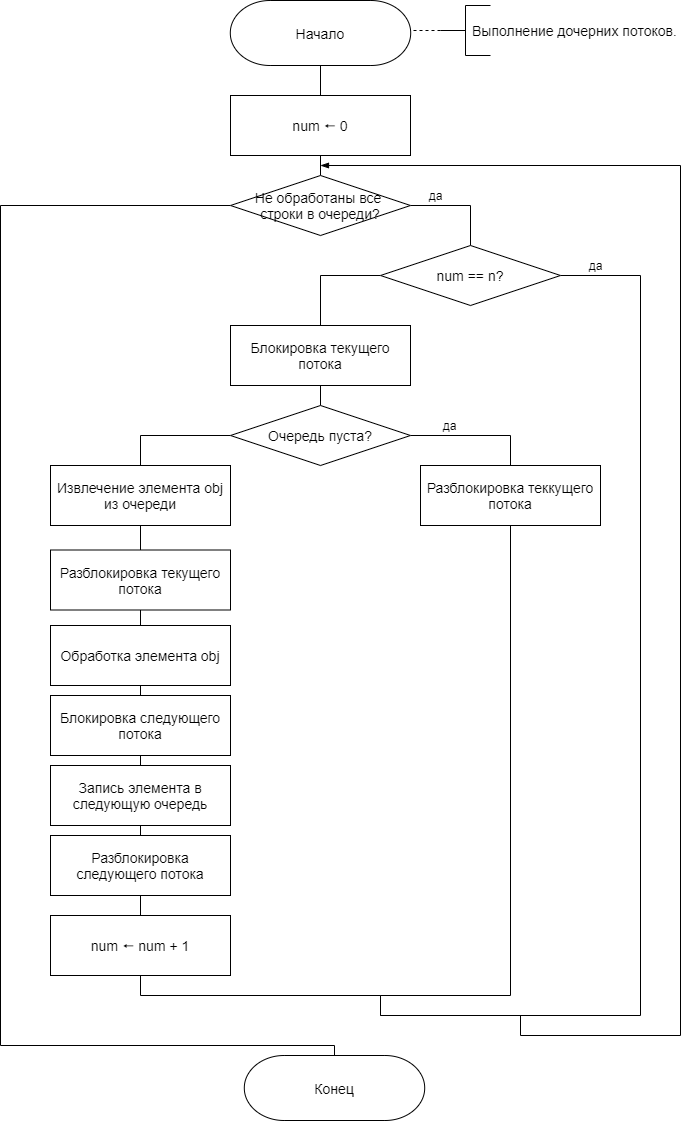

The diagram above was exported from draw.io. Its source (the exported page's mxGraphModel, read from the mxfile embedded in the PNG):
<mxGraphModel dx="2048" dy="1168" grid="1" gridSize="10" guides="1" tooltips="1" connect="1" arrows="1" fold="1" page="1" pageScale="1" pageWidth="827" pageHeight="1169" math="0" shadow="0">
  <root>
    <mxCell id="GUCOwjhblWaJ7YWxxaan-0" />
    <mxCell id="GUCOwjhblWaJ7YWxxaan-1" parent="GUCOwjhblWaJ7YWxxaan-0" />
    <mxCell id="gge0CSZHU-EmsOaVRhA_-0" style="edgeStyle=orthogonalEdgeStyle;rounded=0;orthogonalLoop=1;jettySize=auto;html=1;exitX=0.5;exitY=1;exitDx=0;exitDy=0;exitPerimeter=0;entryX=0.5;entryY=0;entryDx=0;entryDy=0;endArrow=none;endFill=0;" edge="1" parent="GUCOwjhblWaJ7YWxxaan-1" source="gge0CSZHU-EmsOaVRhA_-1">
      <mxGeometry relative="1" as="geometry">
        <mxPoint x="400" y="130" as="targetPoint" />
      </mxGeometry>
    </mxCell>
    <mxCell id="gge0CSZHU-EmsOaVRhA_-1" value="&lt;span style=&quot;font-size: 14px&quot;&gt;Начало&lt;/span&gt;" style="strokeWidth=1;html=1;shape=stencil(xVVNb4MwDP01HJmAaFV7nFh37GWTdnapC1FDgpysH/9+gYBaSukgl0kc8Hvwnu3YSsBSXUCFQRJJKDFg70GSfCGVXIJRZAPLFA5eRC48uXC1dCHoCjPjsCMQh61Ax2hD6oAnvjOtApcFEjc1y9ZB9Ga/qR+WZkpKK8KV1D3mhrdiwKX9Nzo7sejl1dlc2thFlXUo0SD10GtxGwcEyYe3UzzN6dPDqV9R5/uX0/d8p9jPae3TvfjeLJ7YwY1HYQ/slquJB+Zl16nPr86rmQO7ydWN2LHUImMLyNItZIec1I/cPUyygnq5B0RHl+qI1+zZ3Xw/q79TEFzeKCyW8xWAMvtC3eC3k06Xfk7nEM5ch6QM1G3o6QugHEOrE+4F5D1KnxCrG7g9+8fpLjwqvuvZNIl/LNnnjDOhND7ZBIsP5qxBR4aTpXtF+GRq91wIdzuNLcRAoEHdXdkAvw==);whiteSpace=wrap;" vertex="1" parent="GUCOwjhblWaJ7YWxxaan-1">
      <mxGeometry x="270" y="35" width="260" height="65" as="geometry" />
    </mxCell>
    <mxCell id="u629SqYJxtFjRSyRZGW--36" style="edgeStyle=orthogonalEdgeStyle;rounded=0;orthogonalLoop=1;jettySize=auto;html=1;exitX=0;exitY=0.5;exitDx=0;exitDy=0;exitPerimeter=0;entryX=0.847;entryY=0.478;entryDx=0;entryDy=0;entryPerimeter=0;endArrow=none;endFill=0;dashed=1;" edge="1" parent="GUCOwjhblWaJ7YWxxaan-1" source="gge0CSZHU-EmsOaVRhA_-3" target="gge0CSZHU-EmsOaVRhA_-1">
      <mxGeometry relative="1" as="geometry" />
    </mxCell>
    <mxCell id="gge0CSZHU-EmsOaVRhA_-3" value="" style="strokeWidth=1;html=1;shape=mxgraph.flowchart.annotation_2;align=left;labelPosition=right;pointerEvents=1;" vertex="1" parent="GUCOwjhblWaJ7YWxxaan-1">
      <mxGeometry x="520" y="40" width="50" height="50" as="geometry" />
    </mxCell>
    <mxCell id="gge0CSZHU-EmsOaVRhA_-6" value="&lt;font style=&quot;font-size: 14px&quot;&gt;Выполнение дочерних потоков.&lt;br&gt;&lt;/font&gt;" style="text;html=1;align=left;verticalAlign=middle;resizable=0;points=[];autosize=1;strokeColor=none;" vertex="1" parent="GUCOwjhblWaJ7YWxxaan-1">
      <mxGeometry x="550" y="55" width="220" height="20" as="geometry" />
    </mxCell>
    <mxCell id="Bcva3x253MUgvd-973XJ-2" style="edgeStyle=orthogonalEdgeStyle;rounded=0;orthogonalLoop=1;jettySize=auto;html=1;exitX=0.5;exitY=1;exitDx=0;exitDy=0;entryX=0.5;entryY=0;entryDx=0;entryDy=0;endArrow=none;endFill=0;" edge="1" parent="GUCOwjhblWaJ7YWxxaan-1" source="Bcva3x253MUgvd-973XJ-0" target="Bcva3x253MUgvd-973XJ-1">
      <mxGeometry relative="1" as="geometry" />
    </mxCell>
    <mxCell id="Bcva3x253MUgvd-973XJ-0" value="&lt;font style=&quot;font-size: 14px&quot;&gt;num&amp;nbsp;🠔 0&lt;/font&gt;" style="rounded=0;whiteSpace=wrap;html=1;" vertex="1" parent="GUCOwjhblWaJ7YWxxaan-1">
      <mxGeometry x="310" y="130" width="180" height="60" as="geometry" />
    </mxCell>
    <mxCell id="Bcva3x253MUgvd-973XJ-4" style="edgeStyle=orthogonalEdgeStyle;rounded=0;orthogonalLoop=1;jettySize=auto;html=1;exitX=1;exitY=0.5;exitDx=0;exitDy=0;entryX=0.5;entryY=0;entryDx=0;entryDy=0;endArrow=none;endFill=0;" edge="1" parent="GUCOwjhblWaJ7YWxxaan-1" source="Bcva3x253MUgvd-973XJ-1" target="Bcva3x253MUgvd-973XJ-3">
      <mxGeometry relative="1" as="geometry">
        <mxPoint x="600" y="280" as="targetPoint" />
      </mxGeometry>
    </mxCell>
    <mxCell id="u629SqYJxtFjRSyRZGW--39" style="edgeStyle=orthogonalEdgeStyle;rounded=0;orthogonalLoop=1;jettySize=auto;html=1;exitX=0;exitY=0.5;exitDx=0;exitDy=0;entryX=0.5;entryY=0;entryDx=0;entryDy=0;entryPerimeter=0;endArrow=none;endFill=0;" edge="1" parent="GUCOwjhblWaJ7YWxxaan-1" source="Bcva3x253MUgvd-973XJ-1" target="u629SqYJxtFjRSyRZGW--20">
      <mxGeometry relative="1" as="geometry">
        <Array as="points">
          <mxPoint x="80" y="240" />
          <mxPoint x="80" y="1080" />
          <mxPoint x="414" y="1080" />
        </Array>
      </mxGeometry>
    </mxCell>
    <mxCell id="Bcva3x253MUgvd-973XJ-1" value="&lt;font style=&quot;font-size: 14px&quot;&gt;Не обработаны все &lt;br&gt;строки в очереди?&lt;/font&gt;" style="rhombus;whiteSpace=wrap;html=1;" vertex="1" parent="GUCOwjhblWaJ7YWxxaan-1">
      <mxGeometry x="310" y="210" width="180" height="60" as="geometry" />
    </mxCell>
    <mxCell id="u629SqYJxtFjRSyRZGW--17" style="edgeStyle=orthogonalEdgeStyle;rounded=0;orthogonalLoop=1;jettySize=auto;html=1;exitX=0;exitY=0.5;exitDx=0;exitDy=0;entryX=0.5;entryY=0;entryDx=0;entryDy=0;endArrow=none;endFill=0;" edge="1" parent="GUCOwjhblWaJ7YWxxaan-1" source="Bcva3x253MUgvd-973XJ-3" target="u629SqYJxtFjRSyRZGW--0">
      <mxGeometry relative="1" as="geometry" />
    </mxCell>
    <mxCell id="u629SqYJxtFjRSyRZGW--37" style="edgeStyle=orthogonalEdgeStyle;rounded=0;orthogonalLoop=1;jettySize=auto;html=1;exitX=1;exitY=0.5;exitDx=0;exitDy=0;endArrow=none;endFill=0;" edge="1" parent="GUCOwjhblWaJ7YWxxaan-1" source="Bcva3x253MUgvd-973XJ-3">
      <mxGeometry relative="1" as="geometry">
        <mxPoint x="720" y="1050" as="targetPoint" />
      </mxGeometry>
    </mxCell>
    <mxCell id="Bcva3x253MUgvd-973XJ-3" value="&lt;font style=&quot;font-size: 14px&quot;&gt;num == n?&lt;/font&gt;" style="rhombus;whiteSpace=wrap;html=1;" vertex="1" parent="GUCOwjhblWaJ7YWxxaan-1">
      <mxGeometry x="460" y="280" width="180" height="60" as="geometry" />
    </mxCell>
    <mxCell id="u629SqYJxtFjRSyRZGW--16" style="edgeStyle=orthogonalEdgeStyle;rounded=0;orthogonalLoop=1;jettySize=auto;html=1;exitX=0.5;exitY=1;exitDx=0;exitDy=0;entryX=0.5;entryY=0;entryDx=0;entryDy=0;endArrow=none;endFill=0;" edge="1" parent="GUCOwjhblWaJ7YWxxaan-1" source="u629SqYJxtFjRSyRZGW--0" target="u629SqYJxtFjRSyRZGW--1">
      <mxGeometry relative="1" as="geometry" />
    </mxCell>
    <mxCell id="u629SqYJxtFjRSyRZGW--0" value="&lt;font style=&quot;font-size: 14px&quot;&gt;Блокировка текущего потока&lt;/font&gt;" style="rounded=0;whiteSpace=wrap;html=1;" vertex="1" parent="GUCOwjhblWaJ7YWxxaan-1">
      <mxGeometry x="310" y="360" width="180" height="60" as="geometry" />
    </mxCell>
    <mxCell id="u629SqYJxtFjRSyRZGW--9" style="edgeStyle=orthogonalEdgeStyle;rounded=0;orthogonalLoop=1;jettySize=auto;html=1;exitX=0;exitY=0.5;exitDx=0;exitDy=0;entryX=0.5;entryY=0;entryDx=0;entryDy=0;endArrow=none;endFill=0;" edge="1" parent="GUCOwjhblWaJ7YWxxaan-1" source="u629SqYJxtFjRSyRZGW--1" target="u629SqYJxtFjRSyRZGW--2">
      <mxGeometry relative="1" as="geometry" />
    </mxCell>
    <mxCell id="u629SqYJxtFjRSyRZGW--19" style="edgeStyle=orthogonalEdgeStyle;rounded=0;orthogonalLoop=1;jettySize=auto;html=1;exitX=1;exitY=0.5;exitDx=0;exitDy=0;entryX=0.5;entryY=0;entryDx=0;entryDy=0;endArrow=none;endFill=0;" edge="1" parent="GUCOwjhblWaJ7YWxxaan-1" source="u629SqYJxtFjRSyRZGW--1" target="u629SqYJxtFjRSyRZGW--18">
      <mxGeometry relative="1" as="geometry" />
    </mxCell>
    <mxCell id="u629SqYJxtFjRSyRZGW--1" value="&lt;font style=&quot;font-size: 14px&quot;&gt;Очередь пуста?&lt;/font&gt;" style="rhombus;whiteSpace=wrap;html=1;" vertex="1" parent="GUCOwjhblWaJ7YWxxaan-1">
      <mxGeometry x="310" y="440" width="180" height="60" as="geometry" />
    </mxCell>
    <mxCell id="u629SqYJxtFjRSyRZGW--10" style="edgeStyle=orthogonalEdgeStyle;rounded=0;orthogonalLoop=1;jettySize=auto;html=1;exitX=0.5;exitY=1;exitDx=0;exitDy=0;entryX=0.5;entryY=0;entryDx=0;entryDy=0;endArrow=none;endFill=0;" edge="1" parent="GUCOwjhblWaJ7YWxxaan-1" source="u629SqYJxtFjRSyRZGW--2" target="u629SqYJxtFjRSyRZGW--3">
      <mxGeometry relative="1" as="geometry" />
    </mxCell>
    <mxCell id="u629SqYJxtFjRSyRZGW--2" value="&lt;font style=&quot;font-size: 14px&quot;&gt;Извлечение элемента obj из очереди&lt;/font&gt;" style="rounded=0;whiteSpace=wrap;html=1;" vertex="1" parent="GUCOwjhblWaJ7YWxxaan-1">
      <mxGeometry x="130" y="500" width="180" height="60" as="geometry" />
    </mxCell>
    <mxCell id="u629SqYJxtFjRSyRZGW--11" style="edgeStyle=orthogonalEdgeStyle;rounded=0;orthogonalLoop=1;jettySize=auto;html=1;exitX=0.5;exitY=1;exitDx=0;exitDy=0;entryX=0.5;entryY=0;entryDx=0;entryDy=0;endArrow=none;endFill=0;" edge="1" parent="GUCOwjhblWaJ7YWxxaan-1" source="u629SqYJxtFjRSyRZGW--3" target="u629SqYJxtFjRSyRZGW--4">
      <mxGeometry relative="1" as="geometry" />
    </mxCell>
    <mxCell id="u629SqYJxtFjRSyRZGW--3" value="&lt;font style=&quot;font-size: 14px&quot;&gt;Разблокировка текущего потока&lt;/font&gt;" style="rounded=0;whiteSpace=wrap;html=1;" vertex="1" parent="GUCOwjhblWaJ7YWxxaan-1">
      <mxGeometry x="130" y="584.5" width="180" height="60" as="geometry" />
    </mxCell>
    <mxCell id="u629SqYJxtFjRSyRZGW--12" style="edgeStyle=orthogonalEdgeStyle;rounded=0;orthogonalLoop=1;jettySize=auto;html=1;exitX=0.5;exitY=1;exitDx=0;exitDy=0;entryX=0.5;entryY=0;entryDx=0;entryDy=0;endArrow=none;endFill=0;" edge="1" parent="GUCOwjhblWaJ7YWxxaan-1" source="u629SqYJxtFjRSyRZGW--4" target="u629SqYJxtFjRSyRZGW--5">
      <mxGeometry relative="1" as="geometry" />
    </mxCell>
    <mxCell id="u629SqYJxtFjRSyRZGW--4" value="&lt;font style=&quot;font-size: 14px&quot;&gt;Обработка элемента obj&lt;/font&gt;&lt;span style=&quot;color: rgba(0 , 0 , 0 , 0) ; font-family: monospace ; font-size: 0px&quot;&gt;%3CmxGraphModel%3E%3Croot%3E%3CmxCell%20id%3D%220%22%2F%3E%3CmxCell%20id%3D%221%22%20parent%3D%220%22%2F%3E%3CmxCell%20id%3D%222%22%20value%3D%22%26lt%3Bfont%20style%3D%26quot%3Bfont-size%3A%2014px%26quot%3B%26gt%3B%D0%A0%D0%B0%D0%B7%D0%B1%D0%BB%D0%BE%D0%BA%D0%B8%D1%80%D0%BE%D0%B2%D0%BA%D0%B0%20%D1%82%D0%B5%D0%BA%D1%83%D1%89%D0%B5%D0%B3%D0%BE%20%D0%BF%D0%BE%D1%82%D0%BE%D0%BA%D0%B0%26lt%3B%2Ffont%26gt%3B%22%20style%3D%22rounded%3D0%3BwhiteSpace%3Dwrap%3Bhtml%3D1%3B%22%20vertex%3D%221%22%20parent%3D%221%22%3E%3CmxGeometry%20x%3D%22130%22%20y%3D%22600%22%20width%3D%22180%22%20height%3D%2260%22%20as%3D%22geometry%22%2F%3E%3C%2FmxCell%3E%3C%2Froot%3E%3C%2FmxGraphModel%3E&lt;/span&gt;" style="rounded=0;whiteSpace=wrap;html=1;" vertex="1" parent="GUCOwjhblWaJ7YWxxaan-1">
      <mxGeometry x="130" y="660" width="180" height="60" as="geometry" />
    </mxCell>
    <mxCell id="u629SqYJxtFjRSyRZGW--13" style="edgeStyle=orthogonalEdgeStyle;rounded=0;orthogonalLoop=1;jettySize=auto;html=1;exitX=0.5;exitY=1;exitDx=0;exitDy=0;entryX=0.5;entryY=0;entryDx=0;entryDy=0;endArrow=none;endFill=0;" edge="1" parent="GUCOwjhblWaJ7YWxxaan-1" source="u629SqYJxtFjRSyRZGW--5" target="u629SqYJxtFjRSyRZGW--6">
      <mxGeometry relative="1" as="geometry" />
    </mxCell>
    <mxCell id="u629SqYJxtFjRSyRZGW--5" value="&lt;span style=&quot;font-size: 14px&quot;&gt;Блокировка следующего потока&lt;/span&gt;" style="rounded=0;whiteSpace=wrap;html=1;" vertex="1" parent="GUCOwjhblWaJ7YWxxaan-1">
      <mxGeometry x="130" y="730" width="180" height="60" as="geometry" />
    </mxCell>
    <mxCell id="u629SqYJxtFjRSyRZGW--14" style="edgeStyle=orthogonalEdgeStyle;rounded=0;orthogonalLoop=1;jettySize=auto;html=1;exitX=0.5;exitY=1;exitDx=0;exitDy=0;entryX=0.5;entryY=0;entryDx=0;entryDy=0;endArrow=none;endFill=0;" edge="1" parent="GUCOwjhblWaJ7YWxxaan-1" source="u629SqYJxtFjRSyRZGW--6" target="u629SqYJxtFjRSyRZGW--7">
      <mxGeometry relative="1" as="geometry" />
    </mxCell>
    <mxCell id="u629SqYJxtFjRSyRZGW--6" value="&lt;span style=&quot;font-size: 14px&quot;&gt;Запись элемента в следующую очередь&lt;/span&gt;" style="rounded=0;whiteSpace=wrap;html=1;" vertex="1" parent="GUCOwjhblWaJ7YWxxaan-1">
      <mxGeometry x="130" y="800" width="180" height="60" as="geometry" />
    </mxCell>
    <mxCell id="u629SqYJxtFjRSyRZGW--15" style="edgeStyle=orthogonalEdgeStyle;rounded=0;orthogonalLoop=1;jettySize=auto;html=1;exitX=0.5;exitY=1;exitDx=0;exitDy=0;entryX=0.5;entryY=0;entryDx=0;entryDy=0;endArrow=none;endFill=0;" edge="1" parent="GUCOwjhblWaJ7YWxxaan-1" source="u629SqYJxtFjRSyRZGW--7" target="u629SqYJxtFjRSyRZGW--8">
      <mxGeometry relative="1" as="geometry" />
    </mxCell>
    <mxCell id="u629SqYJxtFjRSyRZGW--7" value="&lt;span style=&quot;font-size: 14px&quot;&gt;Разблокировка следующего потока&lt;/span&gt;" style="rounded=0;whiteSpace=wrap;html=1;" vertex="1" parent="GUCOwjhblWaJ7YWxxaan-1">
      <mxGeometry x="130" y="870" width="180" height="60" as="geometry" />
    </mxCell>
    <mxCell id="u629SqYJxtFjRSyRZGW--23" style="edgeStyle=orthogonalEdgeStyle;rounded=0;orthogonalLoop=1;jettySize=auto;html=1;exitX=0.5;exitY=1;exitDx=0;exitDy=0;endArrow=none;endFill=0;" edge="1" parent="GUCOwjhblWaJ7YWxxaan-1" source="u629SqYJxtFjRSyRZGW--8">
      <mxGeometry relative="1" as="geometry">
        <mxPoint x="460" y="1050" as="targetPoint" />
      </mxGeometry>
    </mxCell>
    <mxCell id="u629SqYJxtFjRSyRZGW--8" value="&lt;font style=&quot;font-size: 14px&quot;&gt;num&amp;nbsp;&lt;/font&gt;&lt;span style=&quot;font-size: 14px&quot;&gt;🠔 num + 1&lt;/span&gt;" style="rounded=0;whiteSpace=wrap;html=1;" vertex="1" parent="GUCOwjhblWaJ7YWxxaan-1">
      <mxGeometry x="130" y="950" width="180" height="60" as="geometry" />
    </mxCell>
    <mxCell id="u629SqYJxtFjRSyRZGW--28" style="edgeStyle=orthogonalEdgeStyle;rounded=0;orthogonalLoop=1;jettySize=auto;html=1;exitX=0.5;exitY=1;exitDx=0;exitDy=0;endArrow=none;endFill=0;" edge="1" parent="GUCOwjhblWaJ7YWxxaan-1" source="u629SqYJxtFjRSyRZGW--18">
      <mxGeometry relative="1" as="geometry">
        <mxPoint x="460" y="1050" as="targetPoint" />
        <Array as="points">
          <mxPoint x="590" y="1030" />
          <mxPoint x="460" y="1030" />
          <mxPoint x="460" y="1050" />
        </Array>
      </mxGeometry>
    </mxCell>
    <mxCell id="u629SqYJxtFjRSyRZGW--18" value="&lt;font style=&quot;font-size: 14px&quot;&gt;Разблокировка теккущего потока&lt;/font&gt;" style="rounded=0;whiteSpace=wrap;html=1;" vertex="1" parent="GUCOwjhblWaJ7YWxxaan-1">
      <mxGeometry x="500" y="500" width="180" height="60" as="geometry" />
    </mxCell>
    <mxCell id="u629SqYJxtFjRSyRZGW--20" value="&lt;span style=&quot;font-size: 14px&quot;&gt;Конец&lt;/span&gt;" style="strokeWidth=1;html=1;shape=stencil(xVVNb4MwDP01HJmAaFV7nFh37GWTdnapC1FDgpysH/9+gYBaSukgl0kc8Hvwnu3YSsBSXUCFQRJJKDFg70GSfCGVXIJRZAPLFA5eRC48uXC1dCHoCjPjsCMQh61Ax2hD6oAnvjOtApcFEjc1y9ZB9Ga/qR+WZkpKK8KV1D3mhrdiwKX9Nzo7sejl1dlc2thFlXUo0SD10GtxGwcEyYe3UzzN6dPDqV9R5/uX0/d8p9jPae3TvfjeLJ7YwY1HYQ/slquJB+Zl16nPr86rmQO7ydWN2LHUImMLyNItZIec1I/cPUyygnq5B0RHl+qI1+zZ3Xw/q79TEFzeKCyW8xWAMvtC3eC3k06Xfk7nEM5ch6QM1G3o6QugHEOrE+4F5D1KnxCrG7g9+8fpLjwqvuvZNIl/LNnnjDOhND7ZBIsP5qxBR4aTpXtF+GRq91wIdzuNLcRAoEHdXdkAvw==);whiteSpace=wrap;" vertex="1" parent="GUCOwjhblWaJ7YWxxaan-1">
      <mxGeometry x="284" y="1090" width="260" height="65" as="geometry" />
    </mxCell>
    <mxCell id="u629SqYJxtFjRSyRZGW--32" value="да" style="text;html=1;align=center;verticalAlign=middle;resizable=0;points=[];autosize=1;strokeColor=none;" vertex="1" parent="GUCOwjhblWaJ7YWxxaan-1">
      <mxGeometry x="500" y="220" width="30" height="20" as="geometry" />
    </mxCell>
    <mxCell id="u629SqYJxtFjRSyRZGW--33" value="да" style="text;html=1;align=center;verticalAlign=middle;resizable=0;points=[];autosize=1;strokeColor=none;" vertex="1" parent="GUCOwjhblWaJ7YWxxaan-1">
      <mxGeometry x="660" y="290" width="30" height="20" as="geometry" />
    </mxCell>
    <mxCell id="u629SqYJxtFjRSyRZGW--34" value="да" style="text;html=1;align=center;verticalAlign=middle;resizable=0;points=[];autosize=1;strokeColor=none;" vertex="1" parent="GUCOwjhblWaJ7YWxxaan-1">
      <mxGeometry x="514" y="450" width="30" height="20" as="geometry" />
    </mxCell>
    <mxCell id="u629SqYJxtFjRSyRZGW--38" value="" style="endArrow=none;html=1;" edge="1" parent="GUCOwjhblWaJ7YWxxaan-1">
      <mxGeometry width="50" height="50" relative="1" as="geometry">
        <mxPoint x="460" y="1050" as="sourcePoint" />
        <mxPoint x="720" y="1050" as="targetPoint" />
      </mxGeometry>
    </mxCell>
    <mxCell id="u629SqYJxtFjRSyRZGW--40" value="" style="endArrow=none;html=1;" edge="1" parent="GUCOwjhblWaJ7YWxxaan-1">
      <mxGeometry width="50" height="50" relative="1" as="geometry">
        <mxPoint x="600" y="1070" as="sourcePoint" />
        <mxPoint x="600" y="1050" as="targetPoint" />
      </mxGeometry>
    </mxCell>
    <mxCell id="u629SqYJxtFjRSyRZGW--41" value="" style="endArrow=none;html=1;" edge="1" parent="GUCOwjhblWaJ7YWxxaan-1">
      <mxGeometry width="50" height="50" relative="1" as="geometry">
        <mxPoint x="600" y="1070" as="sourcePoint" />
        <mxPoint x="760" y="1070" as="targetPoint" />
      </mxGeometry>
    </mxCell>
    <mxCell id="u629SqYJxtFjRSyRZGW--42" value="" style="endArrow=none;html=1;" edge="1" parent="GUCOwjhblWaJ7YWxxaan-1">
      <mxGeometry width="50" height="50" relative="1" as="geometry">
        <mxPoint x="760" y="1070" as="sourcePoint" />
        <mxPoint x="760" y="200" as="targetPoint" />
      </mxGeometry>
    </mxCell>
    <mxCell id="u629SqYJxtFjRSyRZGW--43" value="" style="endArrow=blockThin;html=1;endFill=1;" edge="1" parent="GUCOwjhblWaJ7YWxxaan-1">
      <mxGeometry width="50" height="50" relative="1" as="geometry">
        <mxPoint x="760" y="200" as="sourcePoint" />
        <mxPoint x="400" y="200" as="targetPoint" />
      </mxGeometry>
    </mxCell>
  </root>
</mxGraphModel>